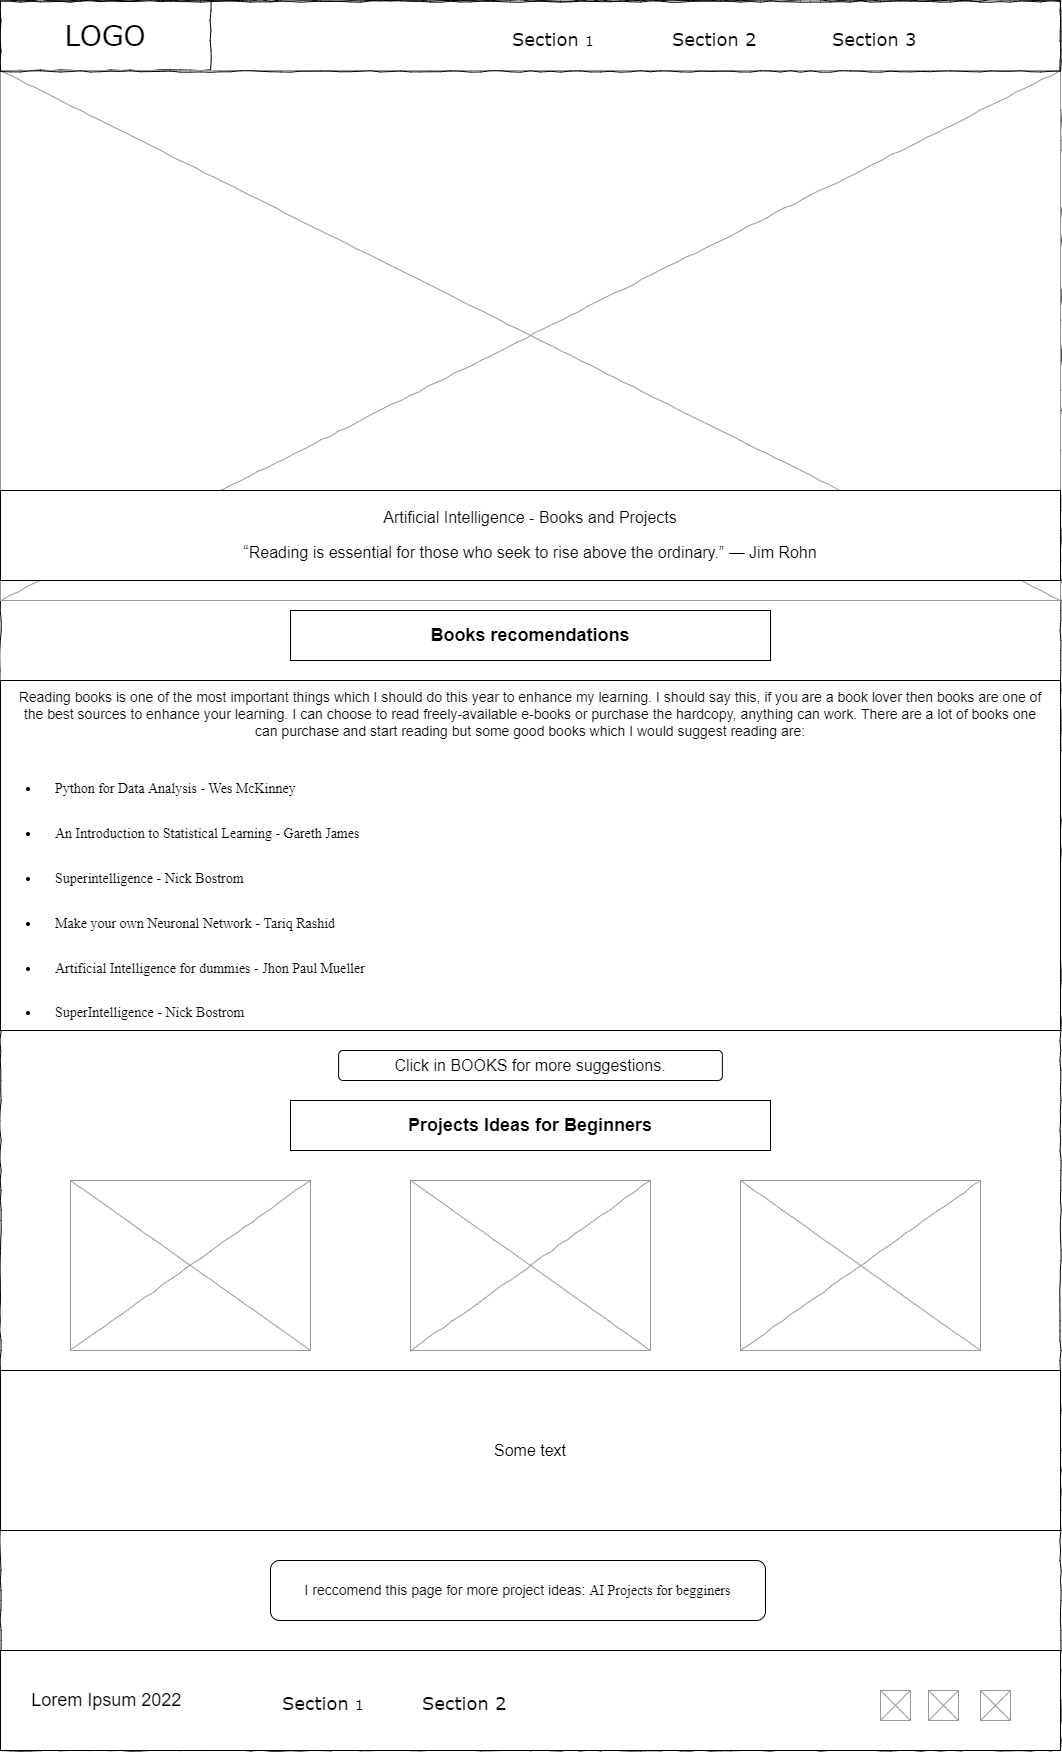

The diagram above was exported from draw.io. Its source (the exported page's mxGraphModel, read from the mxfile embedded in the PNG):
<mxGraphModel dx="2310" dy="2096" grid="1" gridSize="10" guides="1" tooltips="1" connect="1" arrows="1" fold="1" page="1" pageScale="1" pageWidth="827" pageHeight="1169" math="0" shadow="0">
  <root>
    <mxCell id="0" />
    <mxCell id="1" parent="0" />
    <mxCell id="_NaDX7HTDB9rJTgb0vqi-1" value="" style="whiteSpace=wrap;html=1;rounded=0;shadow=0;labelBackgroundColor=none;strokeColor=#000000;strokeWidth=1;fillColor=none;fontFamily=Verdana;fontSize=12;fontColor=#000000;align=center;comic=1;" vertex="1" parent="1">
      <mxGeometry x="-30" y="-20" width="1060" height="1750" as="geometry" />
    </mxCell>
    <mxCell id="_NaDX7HTDB9rJTgb0vqi-2" value="LOGO" style="whiteSpace=wrap;html=1;rounded=0;shadow=0;labelBackgroundColor=none;strokeWidth=1;fontFamily=Verdana;fontSize=28;align=center;comic=1;" vertex="1" parent="1">
      <mxGeometry x="-30" y="-20" width="210" height="70" as="geometry" />
    </mxCell>
    <mxCell id="_NaDX7HTDB9rJTgb0vqi-11" value="&lt;font style=&quot;font-size: 18px;&quot;&gt;Section &lt;/font&gt;1" style="text;html=1;points=[];align=left;verticalAlign=top;spacingTop=-4;fontSize=14;fontFamily=Verdana" vertex="1" parent="1">
      <mxGeometry x="480" y="6" width="60" height="20" as="geometry" />
    </mxCell>
    <mxCell id="_NaDX7HTDB9rJTgb0vqi-12" value="&lt;font style=&quot;font-size: 18px;&quot;&gt;Section 2&lt;/font&gt;" style="text;html=1;points=[];align=left;verticalAlign=top;spacingTop=-4;fontSize=14;fontFamily=Verdana" vertex="1" parent="1">
      <mxGeometry x="640" y="6" width="60" height="20" as="geometry" />
    </mxCell>
    <mxCell id="_NaDX7HTDB9rJTgb0vqi-13" value="&lt;font style=&quot;font-size: 18px;&quot;&gt;Section 3&lt;/font&gt;" style="text;html=1;points=[];align=left;verticalAlign=top;spacingTop=-4;fontSize=14;fontFamily=Verdana" vertex="1" parent="1">
      <mxGeometry x="800" y="6" width="60" height="20" as="geometry" />
    </mxCell>
    <mxCell id="_NaDX7HTDB9rJTgb0vqi-16" value="" style="verticalLabelPosition=bottom;shadow=0;dashed=0;align=center;html=1;verticalAlign=top;strokeWidth=1;shape=mxgraph.mockup.graphics.simpleIcon;strokeColor=#999999;rounded=0;labelBackgroundColor=none;fontFamily=Verdana;fontSize=14;fontColor=#000000;comic=1;" vertex="1" parent="1">
      <mxGeometry x="-30" y="50" width="1060" height="530" as="geometry" />
    </mxCell>
    <mxCell id="_NaDX7HTDB9rJTgb0vqi-45" value="" style="verticalLabelPosition=bottom;shadow=0;dashed=0;align=center;html=1;verticalAlign=top;strokeWidth=1;shape=mxgraph.mockup.graphics.simpleIcon;strokeColor=#999999;rounded=0;labelBackgroundColor=none;fontFamily=Verdana;fontSize=14;fontColor=#000000;comic=1;" vertex="1" parent="1">
      <mxGeometry x="40" y="1160" width="240" height="170" as="geometry" />
    </mxCell>
    <mxCell id="_NaDX7HTDB9rJTgb0vqi-48" style="edgeStyle=orthogonalEdgeStyle;rounded=0;orthogonalLoop=1;jettySize=auto;html=1;exitX=0.5;exitY=1;exitDx=0;exitDy=0;fontSize=15;" edge="1" parent="1" source="_NaDX7HTDB9rJTgb0vqi-1" target="_NaDX7HTDB9rJTgb0vqi-1">
      <mxGeometry relative="1" as="geometry" />
    </mxCell>
    <mxCell id="_NaDX7HTDB9rJTgb0vqi-49" value="&amp;nbsp; &amp;nbsp; &amp;nbsp; &amp;nbsp;&lt;font style=&quot;font-size: 18px;&quot;&gt;Lorem Ipsum 2022&lt;/font&gt;" style="rounded=0;whiteSpace=wrap;html=1;fontSize=15;align=left;" vertex="1" parent="1">
      <mxGeometry x="-30" y="1630" width="1060" height="100" as="geometry" />
    </mxCell>
    <mxCell id="_NaDX7HTDB9rJTgb0vqi-51" value="&lt;font style=&quot;font-size: 18px;&quot;&gt;Section &lt;/font&gt;1" style="text;html=1;points=[];align=left;verticalAlign=top;spacingTop=-4;fontSize=14;fontFamily=Verdana" vertex="1" parent="1">
      <mxGeometry x="250" y="1670" width="60" height="20" as="geometry" />
    </mxCell>
    <mxCell id="_NaDX7HTDB9rJTgb0vqi-52" value="&lt;font style=&quot;font-size: 18px;&quot;&gt;Section 2&lt;/font&gt;" style="text;html=1;points=[];align=left;verticalAlign=top;spacingTop=-4;fontSize=14;fontFamily=Verdana" vertex="1" parent="1">
      <mxGeometry x="390" y="1670" width="60" height="20" as="geometry" />
    </mxCell>
    <mxCell id="_NaDX7HTDB9rJTgb0vqi-54" value="" style="verticalLabelPosition=bottom;shadow=0;dashed=0;align=center;html=1;verticalAlign=top;strokeWidth=1;shape=mxgraph.mockup.graphics.simpleIcon;strokeColor=#999999;rounded=0;labelBackgroundColor=none;fontFamily=Verdana;fontSize=14;fontColor=#000000;comic=1;" vertex="1" parent="1">
      <mxGeometry x="850" y="1670" width="30" height="30" as="geometry" />
    </mxCell>
    <mxCell id="_NaDX7HTDB9rJTgb0vqi-55" value="" style="verticalLabelPosition=bottom;shadow=0;dashed=0;align=center;html=1;verticalAlign=top;strokeWidth=1;shape=mxgraph.mockup.graphics.simpleIcon;strokeColor=#999999;rounded=0;labelBackgroundColor=none;fontFamily=Verdana;fontSize=14;fontColor=#000000;comic=1;" vertex="1" parent="1">
      <mxGeometry x="950" y="1670" width="30" height="30" as="geometry" />
    </mxCell>
    <mxCell id="_NaDX7HTDB9rJTgb0vqi-57" value="" style="verticalLabelPosition=bottom;shadow=0;dashed=0;align=center;html=1;verticalAlign=top;strokeWidth=1;shape=mxgraph.mockup.graphics.simpleIcon;strokeColor=#999999;rounded=0;labelBackgroundColor=none;fontFamily=Verdana;fontSize=14;fontColor=#000000;comic=1;" vertex="1" parent="1">
      <mxGeometry x="898" y="1670" width="30" height="30" as="geometry" />
    </mxCell>
    <mxCell id="_NaDX7HTDB9rJTgb0vqi-58" value="" style="whiteSpace=wrap;html=1;rounded=0;shadow=0;labelBackgroundColor=none;strokeWidth=1;fillColor=none;fontFamily=Verdana;fontSize=12;align=center;comic=1;" vertex="1" parent="1">
      <mxGeometry x="-30" y="-19" width="1060" height="70" as="geometry" />
    </mxCell>
    <mxCell id="_NaDX7HTDB9rJTgb0vqi-59" value="&lt;h4 style=&quot;font-family: var(--heading-font); color: var(--headline-color-on-white);&quot;&gt;&lt;span style=&quot;font-family: Montserrat, sans-serif; font-weight: 400;&quot;&gt;&lt;font style=&quot;font-size: 16px;&quot;&gt;Artificial Intelligence - Books and Projects&lt;/font&gt;&lt;/span&gt;&lt;/h4&gt;&lt;h4 style=&quot;font-family: var(--heading-font); color: var(--headline-color-on-white);&quot;&gt;&lt;span style=&quot;font-family: Montserrat, sans-serif; font-weight: 400;&quot;&gt;&lt;font style=&quot;font-size: 16px;&quot;&gt;“Reading is essential for those who seek to rise above the ordinary.” — Jim Rohn&lt;/font&gt;&lt;/span&gt;&lt;br&gt;&lt;/h4&gt;" style="rounded=0;whiteSpace=wrap;html=1;" vertex="1" parent="1">
      <mxGeometry x="-30" y="470" width="1060" height="90" as="geometry" />
    </mxCell>
    <mxCell id="_NaDX7HTDB9rJTgb0vqi-61" value="&lt;h4 style=&quot;color: var(--headline-color-on-white); font-size: 14px;&quot;&gt;&lt;div style=&quot;text-align: left;&quot;&gt;&lt;p style=&quot;font-family: var(--paragraph-font); padding: 1em; font-weight: 400; text-align: center;&quot;&gt;Reading books is one of the most important things which I should do this year to enhance my learning. I should say this, if you are a book lover then books are one of the best sources to enhance your learning. I can choose to read freely-available e-books or purchase the hardcopy, anything can work. There are a lot of books one can purchase and start reading but some good books which I would suggest reading are:&lt;/p&gt;&lt;ul style=&quot;font-family: &amp;quot;Times New Roman&amp;quot;; font-weight: 400; text-align: center;&quot;&gt;&lt;li style=&quot;font-family: var(--paragraph-font); color: var(--paragraph-color); padding: 1em; text-align: left;&quot;&gt;Python for Data Analysis - Wes McKinney&lt;/li&gt;&lt;li style=&quot;font-family: var(--paragraph-font); color: var(--paragraph-color); padding: 1em; text-align: left;&quot;&gt;An Introduction to Statistical Learning - Gareth James&lt;/li&gt;&lt;li style=&quot;font-family: var(--paragraph-font); color: var(--paragraph-color); padding: 1em; text-align: left;&quot;&gt;Superintelligence - Nick Bostrom&lt;/li&gt;&lt;li style=&quot;font-family: var(--paragraph-font); color: var(--paragraph-color); padding: 1em; text-align: left;&quot;&gt;Make your own Neuronal Network - Tariq Rashid&lt;/li&gt;&lt;li style=&quot;font-family: var(--paragraph-font); color: var(--paragraph-color); padding: 1em; text-align: left;&quot;&gt;Artificial Intelligence for dummies - Jhon Paul Mueller&lt;/li&gt;&lt;li style=&quot;font-family: var(--paragraph-font); color: var(--paragraph-color); padding: 1em; text-align: left;&quot;&gt;SuperIntelligence - Nick Bostrom&lt;/li&gt;&lt;/ul&gt;&lt;/div&gt;&lt;/h4&gt;" style="rounded=0;whiteSpace=wrap;html=1;" vertex="1" parent="1">
      <mxGeometry x="-30" y="660" width="1060" height="350" as="geometry" />
    </mxCell>
    <mxCell id="_NaDX7HTDB9rJTgb0vqi-62" value="&lt;p style=&quot;font-family: var(--paragraph-font); padding: 1em;&quot;&gt;&lt;font style=&quot;font-size: 14px;&quot;&gt;I reccomend this page for more project ideas:&amp;nbsp;&lt;/font&gt;&lt;a style=&quot;background-color: initial; font-family: &amp;quot;Times New Roman&amp;quot;;&quot; target=&quot;_blank&quot; href=&quot;https://www.projectpro.io/article/artificial-intelligence-project-ideas/461&quot;&gt;AI Projects for begginers&lt;/a&gt;&lt;/p&gt;" style="rounded=1;whiteSpace=wrap;html=1;fontSize=14;" vertex="1" parent="1">
      <mxGeometry x="240" y="1540" width="495" height="60" as="geometry" />
    </mxCell>
    <mxCell id="_NaDX7HTDB9rJTgb0vqi-63" value="&lt;h4 style=&quot;font-family: var(--heading-font); color: var(--headline-color-on-white); font-size: 18px;&quot;&gt;Books recomendations&lt;/h4&gt;" style="rounded=0;whiteSpace=wrap;html=1;" vertex="1" parent="1">
      <mxGeometry x="260" y="590" width="480" height="50" as="geometry" />
    </mxCell>
    <mxCell id="_NaDX7HTDB9rJTgb0vqi-64" value="&lt;p style=&quot;font-family: var(--paragraph-font); padding: 1em; font-size: 16px;&quot;&gt;&lt;span style=&quot;font-family: Montserrat, sans-serif;&quot;&gt;Click in&amp;nbsp;&lt;/span&gt;&lt;a style=&quot;font-family: Montserrat, sans-serif;&quot; target=&quot;_blank&quot; href=&quot;https://www.guru99.com/ai-machine-learning-books.html&quot;&gt;BOOKS&lt;/a&gt;&lt;span style=&quot;font-family: Montserrat, sans-serif;&quot;&gt;&amp;nbsp;for more suggestions.&lt;/span&gt;&lt;br&gt;&lt;/p&gt;" style="rounded=1;whiteSpace=wrap;html=1;fontSize=14;" vertex="1" parent="1">
      <mxGeometry x="308.12" y="1030" width="383.75" height="30" as="geometry" />
    </mxCell>
    <mxCell id="_NaDX7HTDB9rJTgb0vqi-66" value="&lt;h4 style=&quot;font-family: var(--heading-font); color: var(--headline-color-on-white); font-size: 18px;&quot;&gt;Projects Ideas for Beginners&lt;/h4&gt;" style="rounded=0;whiteSpace=wrap;html=1;" vertex="1" parent="1">
      <mxGeometry x="259.99" y="1080" width="480" height="50" as="geometry" />
    </mxCell>
    <mxCell id="_NaDX7HTDB9rJTgb0vqi-69" value="" style="verticalLabelPosition=bottom;shadow=0;dashed=0;align=center;html=1;verticalAlign=top;strokeWidth=1;shape=mxgraph.mockup.graphics.simpleIcon;strokeColor=#999999;rounded=0;labelBackgroundColor=none;fontFamily=Verdana;fontSize=14;fontColor=#000000;comic=1;" vertex="1" parent="1">
      <mxGeometry x="380" y="1160" width="240" height="170" as="geometry" />
    </mxCell>
    <mxCell id="_NaDX7HTDB9rJTgb0vqi-70" value="" style="verticalLabelPosition=bottom;shadow=0;dashed=0;align=center;html=1;verticalAlign=top;strokeWidth=1;shape=mxgraph.mockup.graphics.simpleIcon;strokeColor=#999999;rounded=0;labelBackgroundColor=none;fontFamily=Verdana;fontSize=14;fontColor=#000000;comic=1;" vertex="1" parent="1">
      <mxGeometry x="710" y="1160" width="240" height="170" as="geometry" />
    </mxCell>
    <mxCell id="_NaDX7HTDB9rJTgb0vqi-71" value="&lt;font style=&quot;font-size: 16px;&quot;&gt;Some text&lt;/font&gt;" style="rounded=0;whiteSpace=wrap;html=1;" vertex="1" parent="1">
      <mxGeometry x="-30" y="1350" width="1060" height="160" as="geometry" />
    </mxCell>
  </root>
</mxGraphModel>